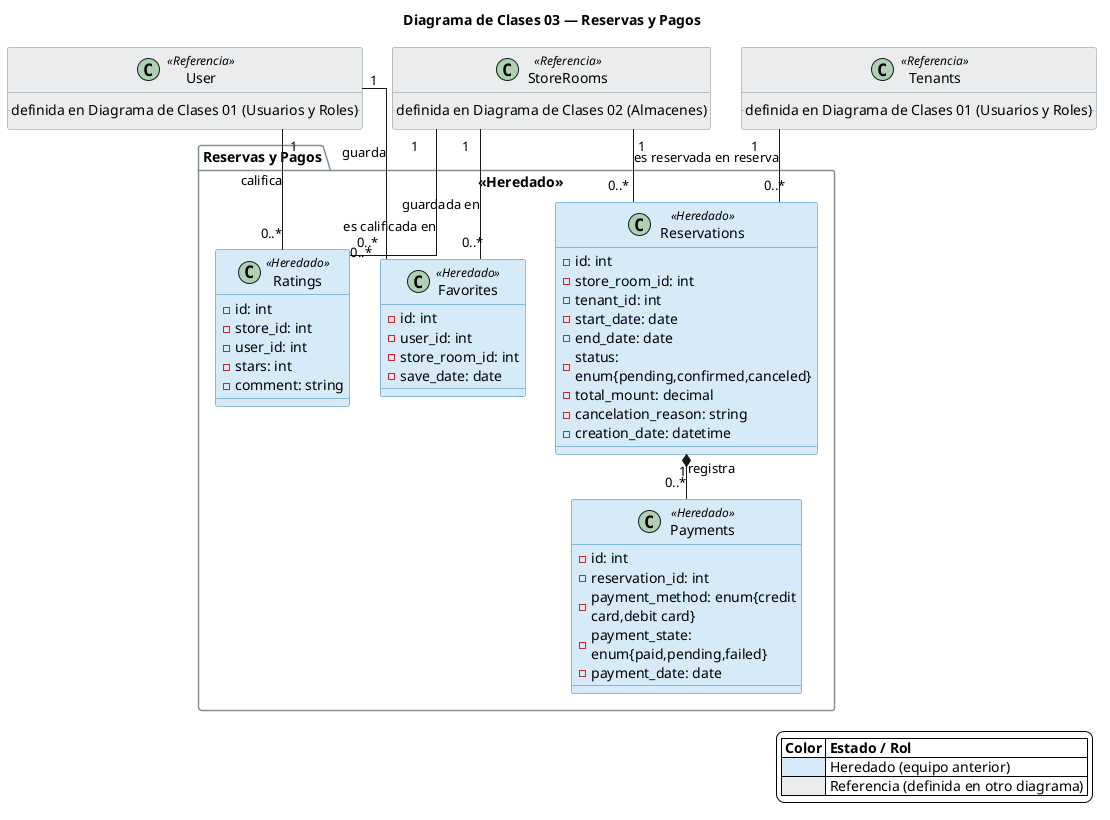

The diagram above was rendered by PlantUML. Its source (embedded in the PNG):
@startuml diagrama_clases_03_reservas_pagos
title Diagrama de Clases 03 — Reservas y Pagos
skinparam backgroundColor #FFFFFF
skinparam wrapWidth 220
skinparam defaultTextAlignment left
skinparam linetype ortho
skinparam nodesep 30
skinparam ranksep 45
skinparam class {
  BackgroundColor<<Heredado>> #D6EAF8
  BorderColor<<Heredado>> #2E86C1
  BackgroundColor<<Referencia>> #EAECEE
  BorderColor<<Referencia>> #839192
  BackgroundColor #EAECEE
}
skinparam package {
  BackgroundColor #FDFEFE
  BorderColor #839192
  FontStyle bold
}
skinparam legend {
  BackgroundColor #FDFEFE
}

legend right
  |= Color |= Estado / Rol |
  |<#D6EAF8>| Heredado (equipo anterior) |
  |<#EAECEE>| Referencia (definida en otro diagrama) |
endlegend

class User <<Referencia>> {
  .. definida en Diagrama de Clases 01 (Usuarios y Roles) ..
}
class Tenants <<Referencia>> {
  .. definida en Diagrama de Clases 01 (Usuarios y Roles) ..
}
class StoreRooms <<Referencia>> {
  .. definida en Diagrama de Clases 02 (Almacenes) ..
}

package "Reservas y Pagos" <<Heredado>> {
  class Reservations <<Heredado>> {
    - id: int
    - store_room_id: int
    - tenant_id: int
    - start_date: date
    - end_date: date
    - status: enum{pending,confirmed,canceled}
    - total_mount: decimal
    - cancelation_reason: string
    - creation_date: datetime
  }

  class Payments <<Heredado>> {
    - id: int
    - reservation_id: int
    - payment_method: enum{credit card,debit card}
    - payment_state: enum{paid,pending,failed}
    - payment_date: date
  }

  class Ratings <<Heredado>> {
    - id: int
    - store_id: int
    - user_id: int
    - stars: int
    - comment: string
  }

  class Favorites <<Heredado>> {
    - id: int
    - user_id: int
    - store_room_id: int
    - save_date: date
  }
}

Tenants "1" -- "0..*" Reservations : reserva
StoreRooms "1" -- "0..*" Reservations : es reservada en
Reservations "1" *-- "0..*" Payments : registra
StoreRooms "1" -- "0..*" Ratings : es calificada en
User "1" -- "0..*" Ratings : califica
User "1" -- "0..*" Favorites : guarda
StoreRooms "1" -- "0..*" Favorites : guardada en

@enduml